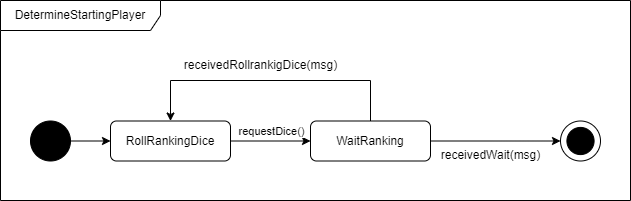

The diagram above was exported from draw.io. Its source (the exported page's mxGraphModel, read from the mxfile embedded in the PNG):
<mxGraphModel dx="1461" dy="5499" grid="1" gridSize="10" guides="1" tooltips="1" connect="1" arrows="1" fold="1" page="1" pageScale="1" pageWidth="827" pageHeight="1169" math="0" shadow="0">
  <root>
    <mxCell id="0" />
    <mxCell id="1" parent="0" />
    <mxCell id="FSUdduVebVgtAKi_JV0F-1" value="DetermineStartingPlayer" style="shape=umlFrame;whiteSpace=wrap;html=1;pointerEvents=0;recursiveResize=0;container=1;collapsible=0;width=160;" parent="1" vertex="1">
      <mxGeometry x="40" y="-4640" width="630" height="200" as="geometry" />
    </mxCell>
    <mxCell id="ZLISz2z6pVpg-5paVFkb-7" value="" style="ellipse;whiteSpace=wrap;html=1;aspect=fixed;" parent="FSUdduVebVgtAKi_JV0F-1" vertex="1">
      <mxGeometry x="560" y="120.5" width="40" height="40" as="geometry" />
    </mxCell>
    <mxCell id="ZLISz2z6pVpg-5paVFkb-8" value="" style="ellipse;whiteSpace=wrap;html=1;aspect=fixed;fillColor=#000000;" parent="FSUdduVebVgtAKi_JV0F-1" vertex="1">
      <mxGeometry x="566.41" y="126.90999999999985" width="27.18" height="27.18" as="geometry" />
    </mxCell>
    <mxCell id="2tk1gI_BZnL5zfWkXrgd-1" style="edgeStyle=orthogonalEdgeStyle;rounded=0;orthogonalLoop=1;jettySize=auto;html=1;exitX=0.5;exitY=0;exitDx=0;exitDy=0;entryX=0.5;entryY=0;entryDx=0;entryDy=0;" parent="FSUdduVebVgtAKi_JV0F-1" source="ZLISz2z6pVpg-5paVFkb-11" target="ZLISz2z6pVpg-5paVFkb-2" edge="1">
      <mxGeometry relative="1" as="geometry">
        <Array as="points">
          <mxPoint x="370" y="80" />
          <mxPoint x="170" y="80" />
        </Array>
      </mxGeometry>
    </mxCell>
    <mxCell id="2tk1gI_BZnL5zfWkXrgd-3" style="edgeStyle=orthogonalEdgeStyle;rounded=0;orthogonalLoop=1;jettySize=auto;html=1;exitX=1;exitY=0.5;exitDx=0;exitDy=0;entryX=0;entryY=0.5;entryDx=0;entryDy=0;" parent="FSUdduVebVgtAKi_JV0F-1" source="ZLISz2z6pVpg-5paVFkb-11" target="ZLISz2z6pVpg-5paVFkb-7" edge="1">
      <mxGeometry relative="1" as="geometry" />
    </mxCell>
    <mxCell id="ZLISz2z6pVpg-5paVFkb-11" value="WaitRanking" style="rounded=1;whiteSpace=wrap;html=1;" parent="FSUdduVebVgtAKi_JV0F-1" vertex="1">
      <mxGeometry x="310" y="120.5" width="120" height="40" as="geometry" />
    </mxCell>
    <mxCell id="ZLISz2z6pVpg-5paVFkb-1" value="" style="ellipse;whiteSpace=wrap;html=1;aspect=fixed;fillColor=#000000;" parent="FSUdduVebVgtAKi_JV0F-1" vertex="1">
      <mxGeometry x="30" y="120.5" width="40" height="40" as="geometry" />
    </mxCell>
    <mxCell id="ZLISz2z6pVpg-5paVFkb-2" value="RollRankingDice" style="rounded=1;whiteSpace=wrap;html=1;" parent="FSUdduVebVgtAKi_JV0F-1" vertex="1">
      <mxGeometry x="110" y="120.5" width="120" height="40" as="geometry" />
    </mxCell>
    <mxCell id="ZLISz2z6pVpg-5paVFkb-3" style="edgeStyle=orthogonalEdgeStyle;rounded=0;orthogonalLoop=1;jettySize=auto;html=1;entryX=0;entryY=0.5;entryDx=0;entryDy=0;" parent="FSUdduVebVgtAKi_JV0F-1" source="ZLISz2z6pVpg-5paVFkb-1" target="ZLISz2z6pVpg-5paVFkb-2" edge="1">
      <mxGeometry relative="1" as="geometry" />
    </mxCell>
    <mxCell id="ZLISz2z6pVpg-5paVFkb-12" style="edgeStyle=orthogonalEdgeStyle;rounded=0;orthogonalLoop=1;jettySize=auto;html=1;entryX=0;entryY=0.5;entryDx=0;entryDy=0;" parent="FSUdduVebVgtAKi_JV0F-1" source="ZLISz2z6pVpg-5paVFkb-2" target="ZLISz2z6pVpg-5paVFkb-11" edge="1">
      <mxGeometry relative="1" as="geometry" />
    </mxCell>
    <mxCell id="T9ozma8ICXOF4jA1SuTN-1" value="requestDice()" style="edgeLabel;html=1;align=center;verticalAlign=middle;resizable=0;points=[];" parent="ZLISz2z6pVpg-5paVFkb-12" vertex="1" connectable="0">
      <mxGeometry x="-0.2333" y="-5" relative="1" as="geometry">
        <mxPoint x="9" y="-15" as="offset" />
      </mxGeometry>
    </mxCell>
    <mxCell id="2tk1gI_BZnL5zfWkXrgd-2" value="receivedRollrankigDice(msg)" style="text;html=1;align=center;verticalAlign=middle;resizable=0;points=[];autosize=1;strokeColor=none;fillColor=none;" parent="FSUdduVebVgtAKi_JV0F-1" vertex="1">
      <mxGeometry x="170" y="50" width="180" height="30" as="geometry" />
    </mxCell>
    <mxCell id="2tk1gI_BZnL5zfWkXrgd-4" value="receivedWait(msg)" style="text;html=1;align=center;verticalAlign=middle;resizable=0;points=[];autosize=1;strokeColor=none;fillColor=none;" parent="FSUdduVebVgtAKi_JV0F-1" vertex="1">
      <mxGeometry x="430" y="140" width="120" height="30" as="geometry" />
    </mxCell>
  </root>
</mxGraphModel>